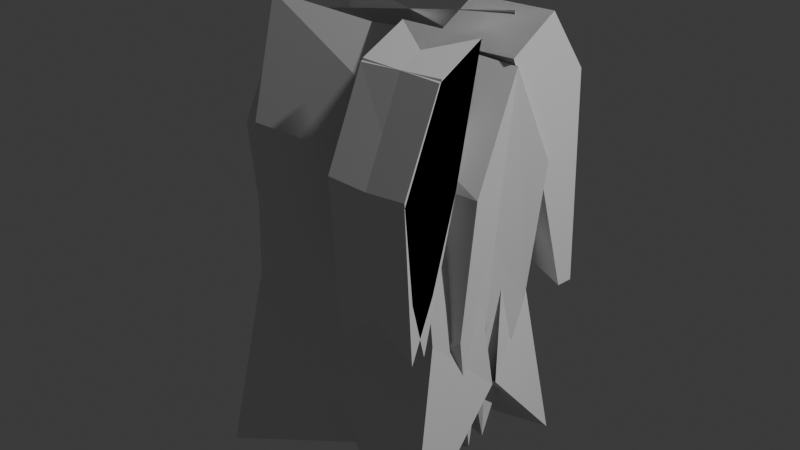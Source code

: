 # Source: untitled.blend  (saved by Blender 4.0.36; exported with 4.5.12 LTS)
import bpy
from mathutils import Matrix  # noqa: F401  (used for matrix-valued properties, if any)

bpy.ops.wm.read_factory_settings(use_empty=True)
scene = bpy.context.scene
scene.name = 'Scene'

# ---- collections
col_collection_2 = bpy.data.collections.new('Collection 2'); scene.collection.children.link(col_collection_2)
col_turnaround = bpy.data.collections.new('turnaround'); scene.collection.children.link(col_turnaround)

# ---- world
world_world = bpy.data.worlds.new('World'); scene.world = world_world
world_world.use_nodes = True; world_world.node_tree.nodes.clear()
_N = world_world.node_tree.nodes; _L = world_world.node_tree.links
n0 = _N.new('ShaderNodeOutputWorld'); n0.name = 'World Output'; n0.location = (300, 300)
n1 = _N.new('ShaderNodeBackground'); n1.name = 'Background'; n1.location = (10, 300)
n1.inputs[0].default_value = (0.05088, 0.05088, 0.05088, 1.0)
_L.new(n1.outputs[0], n0.inputs[0])
n0.is_active_output = True
world_world.color = (0.05088, 0.05088, 0.05088)
world_world.use_sun_shadow = False
world_world.sun_shadow_jitter_overblur = 0.0

# ---- lights
light_light = bpy.data.lights.new('Light', 'POINT')
light_light.transmission_factor = 0.0
light_light.use_soft_falloff = False
light_light.energy = 1000.0
light_light.shadow_soft_size = 0.1
light_light.shadow_maximum_resolution = 0.006
light_light.use_absolute_resolution = True

# ---- meshes
me_cube_005 = bpy.data.meshes.new('Cube.005')
me_cube_005.from_pydata([(-0.9901, 0.1715, 0.1111), (1.07, 0.3316, -0.3357), (-1.049, 0.7425, -1.135), (-0.8443, 0.5206, 0.3624), (-0.9466, 0.4772, -0.3307), (1.046, -0.04263, 0.02361), (0.9384, 0.07365, -0.9578), (1.202, 0.3494, 0.2863), (-1.103, 0.01661, -0.6267), (-0.8776, 0.2922, 0.8489), (0.9068, -0.01764, -0.6596), (1.184, 0.0009657, 0.7179)], [], [(0, 9, 3, 4), (4, 3, 7, 1), (2, 4, 1, 6), (8, 0, 4, 2), (6, 1, 5, 10), (7, 3, 9, 11), (2, 6, 10, 8), (1, 7, 11, 5)])
_uv = me_cube_005.uv_layers.new(name='UVMap')
_uv.uv.foreach_set('vector', [0.5, 0.125, 0.625, 0.125, 0.625, 0.25, 0.5, 0.25, 0.5, 0.25, 0.625, 0.25, 0.625, 0.5, 0.5, 0.5, 0.375, 0.25, 0.5, 0.25, 0.5, 0.5, 0.375, 0.5, 0.375, 0.125, 0.5, 0.125, 0.5, 0.25, 0.375, 0.25, 0.375, 0.5, 0.5, 0.5, 0.5, 0.625, 0.375, 0.625, 0.625, 0.5, 0.875, 0.5, 0.875, 0.625, 0.625, 0.625, 0.125, 0.5, 0.375, 0.5, 0.375, 0.625, 0.125, 0.625, 0.5, 0.5, 0.625, 0.5, 0.625, 0.625, 0.5, 0.625])
me_cube_005.update()
me_cube_006 = bpy.data.meshes.new('Cube.006')
me_cube_006.from_pydata([(-1.008, -1.396, -0.9794), (-1.0, -1.0, 1.0), (-1.033, -0.84, -1.055), (-1.0, 1.0, 1.0), (0.9929, -0.9319, -0.6383), (1.0, -1.0, 1.0), (0.9605, -0.7399, -0.6758), (1.0, 1.0, 1.0), (-1.0, -1.0, 0.0), (-0.9968, 1.697, 0.4193), (0.9879, 0.418, 0.06048), (1.0, -1.0, 0.0)], [], [(8, 1, 3, 9), (9, 3, 7, 10), (10, 7, 5, 11), (11, 5, 1, 8), (2, 6, 4, 0), (7, 3, 1, 5), (4, 11, 8, 0), (6, 10, 11, 4), (2, 9, 10, 6), (0, 8, 9, 2)])
_uv = me_cube_006.uv_layers.new(name='UVMap')
_uv.uv.foreach_set('vector', [0.5, 0.0, 0.625, 0.0, 0.625, 0.25, 0.5, 0.25, 0.5, 0.25, 0.625, 0.25, 0.625, 0.5, 0.5, 0.5, 0.5, 0.5, 0.625, 0.5, 0.625, 0.75, 0.5, 0.75, 0.5, 0.75, 0.625, 0.75, 0.625, 1.0, 0.5, 1.0, 0.125, 0.5, 0.375, 0.5, 0.375, 0.75, 0.125, 0.75, 0.625, 0.5, 0.875, 0.5, 0.875, 0.75, 0.625, 0.75, 0.375, 0.75, 0.5, 0.75, 0.5, 1.0, 0.375, 1.0, 0.375, 0.5, 0.5, 0.5, 0.5, 0.75, 0.375, 0.75, 0.375, 0.25, 0.5, 0.25, 0.5, 0.5, 0.375, 0.5, 0.375, 0.0, 0.5, 0.0, 0.5, 0.25, 0.375, 0.25])
me_cube_006.update()
me_cube_007 = bpy.data.meshes.new('Cube.007')
me_cube_007.from_pydata([(-1.0, 0.1639, -0.7386), (-1.0, -0.1021, 0.7286), (-1.0, 0.8565, -1.161), (-1.0, 1.0, 1.0), (1.0, 0.4922, -1.204), (1.0, -0.05553, 0.7536), (1.0, 0.8001, -0.7169), (1.0, 1.0, 1.0), (-1.0, -0.6063, -0.01198), (-1.0, 1.0, 0.0), (1.0, 1.0, 0.0), (1.0, -0.5777, -0.05243)], [], [(8, 1, 3, 9), (9, 3, 7, 10), (10, 7, 5, 11), (11, 5, 1, 8), (2, 6, 4, 0), (7, 3, 1, 5), (4, 11, 8, 0), (6, 10, 11, 4), (2, 9, 10, 6), (0, 8, 9, 2)])
_uv = me_cube_007.uv_layers.new(name='UVMap')
_uv.uv.foreach_set('vector', [0.5, 0.0, 0.625, 0.0, 0.625, 0.25, 0.5, 0.25, 0.5, 0.25, 0.625, 0.25, 0.625, 0.5, 0.5, 0.5, 0.5, 0.5, 0.625, 0.5, 0.625, 0.75, 0.5, 0.75, 0.5, 0.75, 0.625, 0.75, 0.625, 1.0, 0.5, 1.0, 0.125, 0.5, 0.375, 0.5, 0.375, 0.75, 0.125, 0.75, 0.625, 0.5, 0.875, 0.5, 0.875, 0.75, 0.625, 0.75, 0.375, 0.75, 0.5, 0.75, 0.5, 1.0, 0.375, 1.0, 0.375, 0.5, 0.5, 0.5, 0.5, 0.75, 0.375, 0.75, 0.375, 0.25, 0.5, 0.25, 0.5, 0.5, 0.375, 0.5, 0.375, 0.0, 0.5, 0.0, 0.5, 0.25, 0.375, 0.25])
me_cube_007.update()

# ---- objects
ob_light = bpy.data.objects.new('Light', light_light)
ob_front_reference = bpy.data.objects.new('Front reference', None)
ob_side_reference_001 = bpy.data.objects.new('Side reference.001', None)
ob_cube = bpy.data.objects.new('Cube', me_cube_005)
ob_cube_001 = bpy.data.objects.new('Cube.001', me_cube_006)
ob_cube_002 = bpy.data.objects.new('Cube.002', me_cube_007)

# ---- transforms, parenting, visibility, modifiers, constraints
ob_light.location = (4.076, 1.005, 5.904)
ob_light.rotation_euler = (0.6503, 0.05522, 1.866)
ob_light.lock_rotations_4d = False
ob_light.empty_display_type = 'ARROWS'
ob_light.color = (0.0, 0.0, 0.0, 0.0)
ob_light.lineart.crease_threshold = 0.0
ob_front_reference.location = (-3.538, -1.475, -0.4974)
ob_front_reference.rotation_euler = (1.571, -0.0, -1.566)
ob_front_reference.empty_display_type = 'IMAGE'
ob_front_reference.empty_display_size = 5.039
ob_front_reference.empty_image_offset = (-0.5424, -0.009998)
ob_side_reference_001.location = (-5.477, 2.439, -0.441)
ob_side_reference_001.rotation_euler = (1.56, -0.008598, 0.003495)
ob_side_reference_001.empty_display_type = 'IMAGE'
ob_side_reference_001.empty_display_size = 5.014
ob_side_reference_001.empty_image_offset = (0.5576, -0.004552)
ob_cube.location = (-0.4663, 0.0, 1.071)
ob_cube.scale = (0.4163, 0.5528, 0.8559)
_m = ob_cube.modifiers.new('Mirror', 'MIRROR')
_m.use_axis = (True, True, False)
ob_cube_001.location = (-0.1416, 0.3017, 1.294)
ob_cube_001.rotation_euler = (0.4151, -0.003098, 0.02406)
ob_cube_001.scale = (0.1507, 0.1192, 0.5057)
_m = ob_cube_001.modifiers.new('Mirror', 'MIRROR')
ob_cube_002.location = (-0.1487, -0.4004, 1.393)
ob_cube_002.rotation_euler = (-0.2304, -0.0, 0.0)
ob_cube_002.scale = (0.1456, 0.1516, 0.4564)
_m = ob_cube_002.modifiers.new('Mirror', 'MIRROR')

# ---- collection membership
col_turnaround.objects.link(ob_light)
col_turnaround.objects.link(ob_front_reference)
col_turnaround.objects.link(ob_side_reference_001)
col_turnaround.objects.link(ob_cube)
col_turnaround.objects.link(ob_cube_001)
col_turnaround.objects.link(ob_cube_002)

# ---- scene / render settings (as saved in the file)
scene.frame_start = 1; scene.frame_end = 250; scene.frame_set(3)
scene.render.engine = 'BLENDER_EEVEE_NEXT'
scene.cycles.sampling_pattern = 'TABULATED_SOBOL'
bpy.context.view_layer.update()

# ---- added for rendering (the .blend has no active camera): camera
cam_auto = bpy.data.cameras.new('AutoCamera')
cam_auto.lens = 50.0
cam_auto.sensor_width = 36.0
cam_auto.clip_end = 1000.0
ob_auto_camera = bpy.data.objects.new('AutoCamera', cam_auto)
scene.collection.objects.link(ob_auto_camera)
ob_auto_camera.location = (1.76935, -2.63779, 2.76796)
ob_auto_camera.rotation_euler = (1.09748, -7.21219e-08, 0.694738)
scene.camera = ob_auto_camera
bpy.context.view_layer.update()
